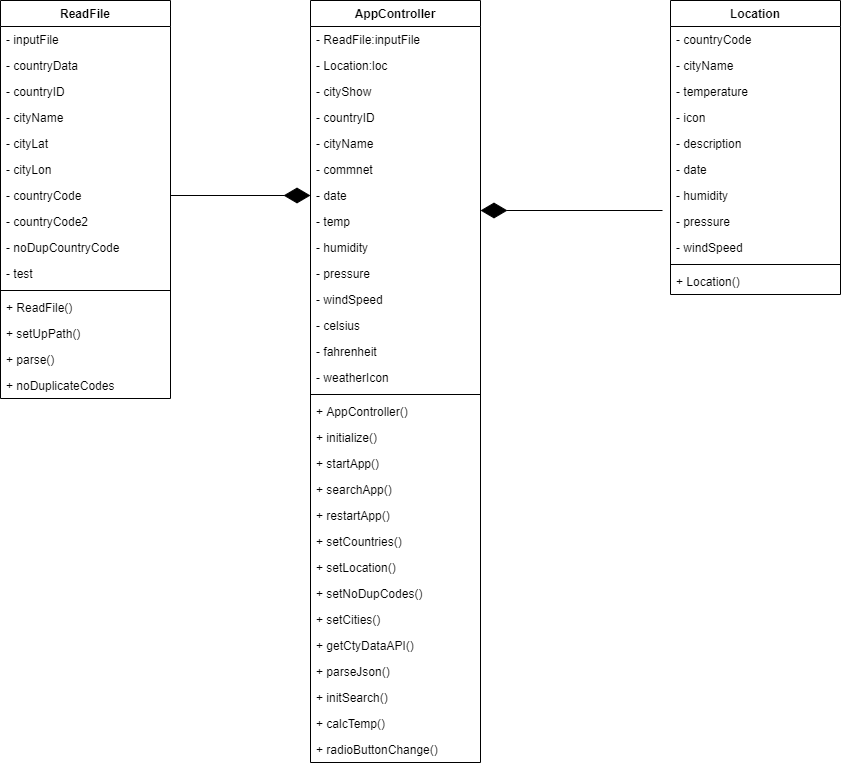

The diagram above was exported from draw.io. Its source (the exported page's mxGraphModel, read from the mxfile embedded in the PNG):
<mxGraphModel dx="1506" dy="966" grid="1" gridSize="10" guides="1" tooltips="1" connect="1" arrows="1" fold="1" page="1" pageScale="1" pageWidth="1654" pageHeight="2336" math="0" shadow="0">
  <root>
    <mxCell id="0" />
    <mxCell id="1" parent="0" />
    <mxCell id="d0hXyyXv6SHN-NotrMbk-13" value="Location" style="swimlane;fontStyle=1;align=center;verticalAlign=top;childLayout=stackLayout;horizontal=1;startSize=26;horizontalStack=0;resizeParent=1;resizeParentMax=0;resizeLast=0;collapsible=1;marginBottom=0;strokeColor=#000000;" vertex="1" parent="1">
      <mxGeometry x="770" y="40" width="170" height="294" as="geometry" />
    </mxCell>
    <mxCell id="d0hXyyXv6SHN-NotrMbk-2" value="- countryCode" style="text;strokeColor=none;fillColor=none;align=left;verticalAlign=top;spacingLeft=4;spacingRight=4;overflow=hidden;rotatable=0;points=[[0,0.5],[1,0.5]];portConstraint=eastwest;" vertex="1" parent="d0hXyyXv6SHN-NotrMbk-13">
      <mxGeometry y="26" width="170" height="26" as="geometry" />
    </mxCell>
    <mxCell id="d0hXyyXv6SHN-NotrMbk-3" value="- cityName" style="text;strokeColor=none;fillColor=none;align=left;verticalAlign=top;spacingLeft=4;spacingRight=4;overflow=hidden;rotatable=0;points=[[0,0.5],[1,0.5]];portConstraint=eastwest;" vertex="1" parent="d0hXyyXv6SHN-NotrMbk-13">
      <mxGeometry y="52" width="170" height="26" as="geometry" />
    </mxCell>
    <mxCell id="d0hXyyXv6SHN-NotrMbk-4" value="- temperature" style="text;strokeColor=none;fillColor=none;align=left;verticalAlign=top;spacingLeft=4;spacingRight=4;overflow=hidden;rotatable=0;points=[[0,0.5],[1,0.5]];portConstraint=eastwest;" vertex="1" parent="d0hXyyXv6SHN-NotrMbk-13">
      <mxGeometry y="78" width="170" height="26" as="geometry" />
    </mxCell>
    <mxCell id="d0hXyyXv6SHN-NotrMbk-5" value="- icon" style="text;strokeColor=none;fillColor=none;align=left;verticalAlign=top;spacingLeft=4;spacingRight=4;overflow=hidden;rotatable=0;points=[[0,0.5],[1,0.5]];portConstraint=eastwest;" vertex="1" parent="d0hXyyXv6SHN-NotrMbk-13">
      <mxGeometry y="104" width="170" height="26" as="geometry" />
    </mxCell>
    <mxCell id="d0hXyyXv6SHN-NotrMbk-11" value="- description" style="text;strokeColor=none;fillColor=none;align=left;verticalAlign=top;spacingLeft=4;spacingRight=4;overflow=hidden;rotatable=0;points=[[0,0.5],[1,0.5]];portConstraint=eastwest;" vertex="1" parent="d0hXyyXv6SHN-NotrMbk-13">
      <mxGeometry y="130" width="170" height="26" as="geometry" />
    </mxCell>
    <mxCell id="d0hXyyXv6SHN-NotrMbk-22" value="- date" style="text;strokeColor=none;fillColor=none;align=left;verticalAlign=top;spacingLeft=4;spacingRight=4;overflow=hidden;rotatable=0;points=[[0,0.5],[1,0.5]];portConstraint=eastwest;" vertex="1" parent="d0hXyyXv6SHN-NotrMbk-13">
      <mxGeometry y="156" width="170" height="26" as="geometry" />
    </mxCell>
    <mxCell id="d0hXyyXv6SHN-NotrMbk-7" value="- humidity" style="text;strokeColor=none;fillColor=none;align=left;verticalAlign=top;spacingLeft=4;spacingRight=4;overflow=hidden;rotatable=0;points=[[0,0.5],[1,0.5]];portConstraint=eastwest;" vertex="1" parent="d0hXyyXv6SHN-NotrMbk-13">
      <mxGeometry y="182" width="170" height="26" as="geometry" />
    </mxCell>
    <mxCell id="d0hXyyXv6SHN-NotrMbk-8" value="- pressure" style="text;strokeColor=none;fillColor=none;align=left;verticalAlign=top;spacingLeft=4;spacingRight=4;overflow=hidden;rotatable=0;points=[[0,0.5],[1,0.5]];portConstraint=eastwest;" vertex="1" parent="d0hXyyXv6SHN-NotrMbk-13">
      <mxGeometry y="208" width="170" height="26" as="geometry" />
    </mxCell>
    <mxCell id="d0hXyyXv6SHN-NotrMbk-9" value="- windSpeed" style="text;strokeColor=none;fillColor=none;align=left;verticalAlign=top;spacingLeft=4;spacingRight=4;overflow=hidden;rotatable=0;points=[[0,0.5],[1,0.5]];portConstraint=eastwest;" vertex="1" parent="d0hXyyXv6SHN-NotrMbk-13">
      <mxGeometry y="234" width="170" height="26" as="geometry" />
    </mxCell>
    <mxCell id="d0hXyyXv6SHN-NotrMbk-15" value="" style="line;strokeWidth=1;fillColor=none;align=left;verticalAlign=middle;spacingTop=-1;spacingLeft=3;spacingRight=3;rotatable=0;labelPosition=right;points=[];portConstraint=eastwest;" vertex="1" parent="d0hXyyXv6SHN-NotrMbk-13">
      <mxGeometry y="260" width="170" height="8" as="geometry" />
    </mxCell>
    <mxCell id="d0hXyyXv6SHN-NotrMbk-16" value="+ Location()" style="text;strokeColor=none;fillColor=none;align=left;verticalAlign=top;spacingLeft=4;spacingRight=4;overflow=hidden;rotatable=0;points=[[0,0.5],[1,0.5]];portConstraint=eastwest;" vertex="1" parent="d0hXyyXv6SHN-NotrMbk-13">
      <mxGeometry y="268" width="170" height="26" as="geometry" />
    </mxCell>
    <mxCell id="d0hXyyXv6SHN-NotrMbk-26" value="ReadFile" style="swimlane;fontStyle=1;align=center;verticalAlign=top;childLayout=stackLayout;horizontal=1;startSize=26;horizontalStack=0;resizeParent=1;resizeParentMax=0;resizeLast=0;collapsible=1;marginBottom=0;strokeColor=#000000;" vertex="1" parent="1">
      <mxGeometry x="100" y="40" width="170" height="398" as="geometry" />
    </mxCell>
    <mxCell id="d0hXyyXv6SHN-NotrMbk-27" value="- inputFile" style="text;strokeColor=none;fillColor=none;align=left;verticalAlign=top;spacingLeft=4;spacingRight=4;overflow=hidden;rotatable=0;points=[[0,0.5],[1,0.5]];portConstraint=eastwest;" vertex="1" parent="d0hXyyXv6SHN-NotrMbk-26">
      <mxGeometry y="26" width="170" height="26" as="geometry" />
    </mxCell>
    <mxCell id="d0hXyyXv6SHN-NotrMbk-28" value="- countryData" style="text;strokeColor=none;fillColor=none;align=left;verticalAlign=top;spacingLeft=4;spacingRight=4;overflow=hidden;rotatable=0;points=[[0,0.5],[1,0.5]];portConstraint=eastwest;" vertex="1" parent="d0hXyyXv6SHN-NotrMbk-26">
      <mxGeometry y="52" width="170" height="26" as="geometry" />
    </mxCell>
    <mxCell id="d0hXyyXv6SHN-NotrMbk-29" value="- countryID" style="text;strokeColor=none;fillColor=none;align=left;verticalAlign=top;spacingLeft=4;spacingRight=4;overflow=hidden;rotatable=0;points=[[0,0.5],[1,0.5]];portConstraint=eastwest;" vertex="1" parent="d0hXyyXv6SHN-NotrMbk-26">
      <mxGeometry y="78" width="170" height="26" as="geometry" />
    </mxCell>
    <mxCell id="d0hXyyXv6SHN-NotrMbk-30" value="- cityName" style="text;strokeColor=none;fillColor=none;align=left;verticalAlign=top;spacingLeft=4;spacingRight=4;overflow=hidden;rotatable=0;points=[[0,0.5],[1,0.5]];portConstraint=eastwest;" vertex="1" parent="d0hXyyXv6SHN-NotrMbk-26">
      <mxGeometry y="104" width="170" height="26" as="geometry" />
    </mxCell>
    <mxCell id="d0hXyyXv6SHN-NotrMbk-31" value="- cityLat" style="text;strokeColor=none;fillColor=none;align=left;verticalAlign=top;spacingLeft=4;spacingRight=4;overflow=hidden;rotatable=0;points=[[0,0.5],[1,0.5]];portConstraint=eastwest;" vertex="1" parent="d0hXyyXv6SHN-NotrMbk-26">
      <mxGeometry y="130" width="170" height="26" as="geometry" />
    </mxCell>
    <mxCell id="d0hXyyXv6SHN-NotrMbk-32" value="- cityLon" style="text;strokeColor=none;fillColor=none;align=left;verticalAlign=top;spacingLeft=4;spacingRight=4;overflow=hidden;rotatable=0;points=[[0,0.5],[1,0.5]];portConstraint=eastwest;" vertex="1" parent="d0hXyyXv6SHN-NotrMbk-26">
      <mxGeometry y="156" width="170" height="26" as="geometry" />
    </mxCell>
    <mxCell id="d0hXyyXv6SHN-NotrMbk-33" value="- countryCode" style="text;strokeColor=none;fillColor=none;align=left;verticalAlign=top;spacingLeft=4;spacingRight=4;overflow=hidden;rotatable=0;points=[[0,0.5],[1,0.5]];portConstraint=eastwest;" vertex="1" parent="d0hXyyXv6SHN-NotrMbk-26">
      <mxGeometry y="182" width="170" height="26" as="geometry" />
    </mxCell>
    <mxCell id="d0hXyyXv6SHN-NotrMbk-34" value="- countryCode2" style="text;strokeColor=none;fillColor=none;align=left;verticalAlign=top;spacingLeft=4;spacingRight=4;overflow=hidden;rotatable=0;points=[[0,0.5],[1,0.5]];portConstraint=eastwest;" vertex="1" parent="d0hXyyXv6SHN-NotrMbk-26">
      <mxGeometry y="208" width="170" height="26" as="geometry" />
    </mxCell>
    <mxCell id="d0hXyyXv6SHN-NotrMbk-35" value="- noDupCountryCode" style="text;strokeColor=none;fillColor=none;align=left;verticalAlign=top;spacingLeft=4;spacingRight=4;overflow=hidden;rotatable=0;points=[[0,0.5],[1,0.5]];portConstraint=eastwest;" vertex="1" parent="d0hXyyXv6SHN-NotrMbk-26">
      <mxGeometry y="234" width="170" height="26" as="geometry" />
    </mxCell>
    <mxCell id="d0hXyyXv6SHN-NotrMbk-36" value="- test" style="text;strokeColor=none;fillColor=none;align=left;verticalAlign=top;spacingLeft=4;spacingRight=4;overflow=hidden;rotatable=0;points=[[0,0.5],[1,0.5]];portConstraint=eastwest;" vertex="1" parent="d0hXyyXv6SHN-NotrMbk-26">
      <mxGeometry y="260" width="170" height="26" as="geometry" />
    </mxCell>
    <mxCell id="d0hXyyXv6SHN-NotrMbk-37" value="" style="line;strokeWidth=1;fillColor=none;align=left;verticalAlign=middle;spacingTop=-1;spacingLeft=3;spacingRight=3;rotatable=0;labelPosition=right;points=[];portConstraint=eastwest;" vertex="1" parent="d0hXyyXv6SHN-NotrMbk-26">
      <mxGeometry y="286" width="170" height="8" as="geometry" />
    </mxCell>
    <mxCell id="d0hXyyXv6SHN-NotrMbk-38" value="+ ReadFile()" style="text;strokeColor=none;fillColor=none;align=left;verticalAlign=top;spacingLeft=4;spacingRight=4;overflow=hidden;rotatable=0;points=[[0,0.5],[1,0.5]];portConstraint=eastwest;" vertex="1" parent="d0hXyyXv6SHN-NotrMbk-26">
      <mxGeometry y="294" width="170" height="26" as="geometry" />
    </mxCell>
    <mxCell id="d0hXyyXv6SHN-NotrMbk-39" value="+ setUpPath()" style="text;strokeColor=none;fillColor=none;align=left;verticalAlign=top;spacingLeft=4;spacingRight=4;overflow=hidden;rotatable=0;points=[[0,0.5],[1,0.5]];portConstraint=eastwest;" vertex="1" parent="d0hXyyXv6SHN-NotrMbk-26">
      <mxGeometry y="320" width="170" height="26" as="geometry" />
    </mxCell>
    <mxCell id="d0hXyyXv6SHN-NotrMbk-40" value="+ parse()" style="text;strokeColor=none;fillColor=none;align=left;verticalAlign=top;spacingLeft=4;spacingRight=4;overflow=hidden;rotatable=0;points=[[0,0.5],[1,0.5]];portConstraint=eastwest;" vertex="1" parent="d0hXyyXv6SHN-NotrMbk-26">
      <mxGeometry y="346" width="170" height="26" as="geometry" />
    </mxCell>
    <mxCell id="d0hXyyXv6SHN-NotrMbk-41" value="+ noDuplicateCodes" style="text;strokeColor=none;fillColor=none;align=left;verticalAlign=top;spacingLeft=4;spacingRight=4;overflow=hidden;rotatable=0;points=[[0,0.5],[1,0.5]];portConstraint=eastwest;" vertex="1" parent="d0hXyyXv6SHN-NotrMbk-26">
      <mxGeometry y="372" width="170" height="26" as="geometry" />
    </mxCell>
    <mxCell id="d0hXyyXv6SHN-NotrMbk-42" value="AppController" style="swimlane;fontStyle=1;align=center;verticalAlign=top;childLayout=stackLayout;horizontal=1;startSize=26;horizontalStack=0;resizeParent=1;resizeParentMax=0;resizeLast=0;collapsible=1;marginBottom=0;strokeColor=#000000;" vertex="1" parent="1">
      <mxGeometry x="410" y="40" width="170" height="762" as="geometry" />
    </mxCell>
    <mxCell id="d0hXyyXv6SHN-NotrMbk-43" value="- ReadFile:inputFile" style="text;strokeColor=none;fillColor=none;align=left;verticalAlign=top;spacingLeft=4;spacingRight=4;overflow=hidden;rotatable=0;points=[[0,0.5],[1,0.5]];portConstraint=eastwest;" vertex="1" parent="d0hXyyXv6SHN-NotrMbk-42">
      <mxGeometry y="26" width="170" height="26" as="geometry" />
    </mxCell>
    <mxCell id="d0hXyyXv6SHN-NotrMbk-71" value="- Location:loc" style="text;strokeColor=none;fillColor=none;align=left;verticalAlign=top;spacingLeft=4;spacingRight=4;overflow=hidden;rotatable=0;points=[[0,0.5],[1,0.5]];portConstraint=eastwest;" vertex="1" parent="d0hXyyXv6SHN-NotrMbk-42">
      <mxGeometry y="52" width="170" height="26" as="geometry" />
    </mxCell>
    <mxCell id="d0hXyyXv6SHN-NotrMbk-44" value="- cityShow" style="text;strokeColor=none;fillColor=none;align=left;verticalAlign=top;spacingLeft=4;spacingRight=4;overflow=hidden;rotatable=0;points=[[0,0.5],[1,0.5]];portConstraint=eastwest;" vertex="1" parent="d0hXyyXv6SHN-NotrMbk-42">
      <mxGeometry y="78" width="170" height="26" as="geometry" />
    </mxCell>
    <mxCell id="d0hXyyXv6SHN-NotrMbk-45" value="- countryID" style="text;strokeColor=none;fillColor=none;align=left;verticalAlign=top;spacingLeft=4;spacingRight=4;overflow=hidden;rotatable=0;points=[[0,0.5],[1,0.5]];portConstraint=eastwest;" vertex="1" parent="d0hXyyXv6SHN-NotrMbk-42">
      <mxGeometry y="104" width="170" height="26" as="geometry" />
    </mxCell>
    <mxCell id="d0hXyyXv6SHN-NotrMbk-46" value="- cityName" style="text;strokeColor=none;fillColor=none;align=left;verticalAlign=top;spacingLeft=4;spacingRight=4;overflow=hidden;rotatable=0;points=[[0,0.5],[1,0.5]];portConstraint=eastwest;" vertex="1" parent="d0hXyyXv6SHN-NotrMbk-42">
      <mxGeometry y="130" width="170" height="26" as="geometry" />
    </mxCell>
    <mxCell id="d0hXyyXv6SHN-NotrMbk-47" value="- commnet" style="text;strokeColor=none;fillColor=none;align=left;verticalAlign=top;spacingLeft=4;spacingRight=4;overflow=hidden;rotatable=0;points=[[0,0.5],[1,0.5]];portConstraint=eastwest;" vertex="1" parent="d0hXyyXv6SHN-NotrMbk-42">
      <mxGeometry y="156" width="170" height="26" as="geometry" />
    </mxCell>
    <mxCell id="d0hXyyXv6SHN-NotrMbk-48" value="- date" style="text;strokeColor=none;fillColor=none;align=left;verticalAlign=top;spacingLeft=4;spacingRight=4;overflow=hidden;rotatable=0;points=[[0,0.5],[1,0.5]];portConstraint=eastwest;" vertex="1" parent="d0hXyyXv6SHN-NotrMbk-42">
      <mxGeometry y="182" width="170" height="26" as="geometry" />
    </mxCell>
    <mxCell id="d0hXyyXv6SHN-NotrMbk-49" value="- temp" style="text;strokeColor=none;fillColor=none;align=left;verticalAlign=top;spacingLeft=4;spacingRight=4;overflow=hidden;rotatable=0;points=[[0,0.5],[1,0.5]];portConstraint=eastwest;" vertex="1" parent="d0hXyyXv6SHN-NotrMbk-42">
      <mxGeometry y="208" width="170" height="26" as="geometry" />
    </mxCell>
    <mxCell id="d0hXyyXv6SHN-NotrMbk-50" value="- humidity" style="text;strokeColor=none;fillColor=none;align=left;verticalAlign=top;spacingLeft=4;spacingRight=4;overflow=hidden;rotatable=0;points=[[0,0.5],[1,0.5]];portConstraint=eastwest;" vertex="1" parent="d0hXyyXv6SHN-NotrMbk-42">
      <mxGeometry y="234" width="170" height="26" as="geometry" />
    </mxCell>
    <mxCell id="d0hXyyXv6SHN-NotrMbk-68" value="- pressure" style="text;strokeColor=none;fillColor=none;align=left;verticalAlign=top;spacingLeft=4;spacingRight=4;overflow=hidden;rotatable=0;points=[[0,0.5],[1,0.5]];portConstraint=eastwest;" vertex="1" parent="d0hXyyXv6SHN-NotrMbk-42">
      <mxGeometry y="260" width="170" height="26" as="geometry" />
    </mxCell>
    <mxCell id="d0hXyyXv6SHN-NotrMbk-70" value="- windSpeed" style="text;strokeColor=none;fillColor=none;align=left;verticalAlign=top;spacingLeft=4;spacingRight=4;overflow=hidden;rotatable=0;points=[[0,0.5],[1,0.5]];portConstraint=eastwest;" vertex="1" parent="d0hXyyXv6SHN-NotrMbk-42">
      <mxGeometry y="286" width="170" height="26" as="geometry" />
    </mxCell>
    <mxCell id="d0hXyyXv6SHN-NotrMbk-69" value="- celsius" style="text;strokeColor=none;fillColor=none;align=left;verticalAlign=top;spacingLeft=4;spacingRight=4;overflow=hidden;rotatable=0;points=[[0,0.5],[1,0.5]];portConstraint=eastwest;" vertex="1" parent="d0hXyyXv6SHN-NotrMbk-42">
      <mxGeometry y="312" width="170" height="26" as="geometry" />
    </mxCell>
    <mxCell id="d0hXyyXv6SHN-NotrMbk-51" value="- fahrenheit" style="text;strokeColor=none;fillColor=none;align=left;verticalAlign=top;spacingLeft=4;spacingRight=4;overflow=hidden;rotatable=0;points=[[0,0.5],[1,0.5]];portConstraint=eastwest;" vertex="1" parent="d0hXyyXv6SHN-NotrMbk-42">
      <mxGeometry y="338" width="170" height="26" as="geometry" />
    </mxCell>
    <mxCell id="d0hXyyXv6SHN-NotrMbk-52" value="- weatherIcon" style="text;strokeColor=none;fillColor=none;align=left;verticalAlign=top;spacingLeft=4;spacingRight=4;overflow=hidden;rotatable=0;points=[[0,0.5],[1,0.5]];portConstraint=eastwest;" vertex="1" parent="d0hXyyXv6SHN-NotrMbk-42">
      <mxGeometry y="364" width="170" height="26" as="geometry" />
    </mxCell>
    <mxCell id="d0hXyyXv6SHN-NotrMbk-53" value="" style="line;strokeWidth=1;fillColor=none;align=left;verticalAlign=middle;spacingTop=-1;spacingLeft=3;spacingRight=3;rotatable=0;labelPosition=right;points=[];portConstraint=eastwest;" vertex="1" parent="d0hXyyXv6SHN-NotrMbk-42">
      <mxGeometry y="390" width="170" height="8" as="geometry" />
    </mxCell>
    <mxCell id="d0hXyyXv6SHN-NotrMbk-54" value="+ AppController()" style="text;strokeColor=none;fillColor=none;align=left;verticalAlign=top;spacingLeft=4;spacingRight=4;overflow=hidden;rotatable=0;points=[[0,0.5],[1,0.5]];portConstraint=eastwest;" vertex="1" parent="d0hXyyXv6SHN-NotrMbk-42">
      <mxGeometry y="398" width="170" height="26" as="geometry" />
    </mxCell>
    <mxCell id="d0hXyyXv6SHN-NotrMbk-55" value="+ initialize()" style="text;strokeColor=none;fillColor=none;align=left;verticalAlign=top;spacingLeft=4;spacingRight=4;overflow=hidden;rotatable=0;points=[[0,0.5],[1,0.5]];portConstraint=eastwest;" vertex="1" parent="d0hXyyXv6SHN-NotrMbk-42">
      <mxGeometry y="424" width="170" height="26" as="geometry" />
    </mxCell>
    <mxCell id="d0hXyyXv6SHN-NotrMbk-56" value="+ startApp()" style="text;strokeColor=none;fillColor=none;align=left;verticalAlign=top;spacingLeft=4;spacingRight=4;overflow=hidden;rotatable=0;points=[[0,0.5],[1,0.5]];portConstraint=eastwest;" vertex="1" parent="d0hXyyXv6SHN-NotrMbk-42">
      <mxGeometry y="450" width="170" height="26" as="geometry" />
    </mxCell>
    <mxCell id="d0hXyyXv6SHN-NotrMbk-57" value="+ searchApp()" style="text;strokeColor=none;fillColor=none;align=left;verticalAlign=top;spacingLeft=4;spacingRight=4;overflow=hidden;rotatable=0;points=[[0,0.5],[1,0.5]];portConstraint=eastwest;" vertex="1" parent="d0hXyyXv6SHN-NotrMbk-42">
      <mxGeometry y="476" width="170" height="26" as="geometry" />
    </mxCell>
    <mxCell id="d0hXyyXv6SHN-NotrMbk-58" value="+ restartApp()" style="text;strokeColor=none;fillColor=none;align=left;verticalAlign=top;spacingLeft=4;spacingRight=4;overflow=hidden;rotatable=0;points=[[0,0.5],[1,0.5]];portConstraint=eastwest;" vertex="1" parent="d0hXyyXv6SHN-NotrMbk-42">
      <mxGeometry y="502" width="170" height="26" as="geometry" />
    </mxCell>
    <mxCell id="d0hXyyXv6SHN-NotrMbk-59" value="+ setCountries()" style="text;strokeColor=none;fillColor=none;align=left;verticalAlign=top;spacingLeft=4;spacingRight=4;overflow=hidden;rotatable=0;points=[[0,0.5],[1,0.5]];portConstraint=eastwest;" vertex="1" parent="d0hXyyXv6SHN-NotrMbk-42">
      <mxGeometry y="528" width="170" height="26" as="geometry" />
    </mxCell>
    <mxCell id="d0hXyyXv6SHN-NotrMbk-60" value="+ setLocation()" style="text;strokeColor=none;fillColor=none;align=left;verticalAlign=top;spacingLeft=4;spacingRight=4;overflow=hidden;rotatable=0;points=[[0,0.5],[1,0.5]];portConstraint=eastwest;" vertex="1" parent="d0hXyyXv6SHN-NotrMbk-42">
      <mxGeometry y="554" width="170" height="26" as="geometry" />
    </mxCell>
    <mxCell id="d0hXyyXv6SHN-NotrMbk-61" value="+ setNoDupCodes()" style="text;strokeColor=none;fillColor=none;align=left;verticalAlign=top;spacingLeft=4;spacingRight=4;overflow=hidden;rotatable=0;points=[[0,0.5],[1,0.5]];portConstraint=eastwest;" vertex="1" parent="d0hXyyXv6SHN-NotrMbk-42">
      <mxGeometry y="580" width="170" height="26" as="geometry" />
    </mxCell>
    <mxCell id="d0hXyyXv6SHN-NotrMbk-62" value="+ setCities()" style="text;strokeColor=none;fillColor=none;align=left;verticalAlign=top;spacingLeft=4;spacingRight=4;overflow=hidden;rotatable=0;points=[[0,0.5],[1,0.5]];portConstraint=eastwest;" vertex="1" parent="d0hXyyXv6SHN-NotrMbk-42">
      <mxGeometry y="606" width="170" height="26" as="geometry" />
    </mxCell>
    <mxCell id="d0hXyyXv6SHN-NotrMbk-63" value="+ getCtyDataAPI()" style="text;strokeColor=none;fillColor=none;align=left;verticalAlign=top;spacingLeft=4;spacingRight=4;overflow=hidden;rotatable=0;points=[[0,0.5],[1,0.5]];portConstraint=eastwest;" vertex="1" parent="d0hXyyXv6SHN-NotrMbk-42">
      <mxGeometry y="632" width="170" height="26" as="geometry" />
    </mxCell>
    <mxCell id="d0hXyyXv6SHN-NotrMbk-64" value="+ parseJson()" style="text;strokeColor=none;fillColor=none;align=left;verticalAlign=top;spacingLeft=4;spacingRight=4;overflow=hidden;rotatable=0;points=[[0,0.5],[1,0.5]];portConstraint=eastwest;" vertex="1" parent="d0hXyyXv6SHN-NotrMbk-42">
      <mxGeometry y="658" width="170" height="26" as="geometry" />
    </mxCell>
    <mxCell id="d0hXyyXv6SHN-NotrMbk-65" value="+ initSearch()" style="text;strokeColor=none;fillColor=none;align=left;verticalAlign=top;spacingLeft=4;spacingRight=4;overflow=hidden;rotatable=0;points=[[0,0.5],[1,0.5]];portConstraint=eastwest;" vertex="1" parent="d0hXyyXv6SHN-NotrMbk-42">
      <mxGeometry y="684" width="170" height="26" as="geometry" />
    </mxCell>
    <mxCell id="d0hXyyXv6SHN-NotrMbk-66" value="+ calcTemp()" style="text;strokeColor=none;fillColor=none;align=left;verticalAlign=top;spacingLeft=4;spacingRight=4;overflow=hidden;rotatable=0;points=[[0,0.5],[1,0.5]];portConstraint=eastwest;" vertex="1" parent="d0hXyyXv6SHN-NotrMbk-42">
      <mxGeometry y="710" width="170" height="26" as="geometry" />
    </mxCell>
    <mxCell id="d0hXyyXv6SHN-NotrMbk-67" value="+ radioButtonChange()" style="text;strokeColor=none;fillColor=none;align=left;verticalAlign=top;spacingLeft=4;spacingRight=4;overflow=hidden;rotatable=0;points=[[0,0.5],[1,0.5]];portConstraint=eastwest;" vertex="1" parent="d0hXyyXv6SHN-NotrMbk-42">
      <mxGeometry y="736" width="170" height="26" as="geometry" />
    </mxCell>
    <mxCell id="d0hXyyXv6SHN-NotrMbk-73" value="" style="endArrow=diamondThin;endFill=1;endSize=24;html=1;exitX=1;exitY=0.5;exitDx=0;exitDy=0;entryX=0;entryY=0.5;entryDx=0;entryDy=0;" edge="1" parent="1" source="d0hXyyXv6SHN-NotrMbk-33" target="d0hXyyXv6SHN-NotrMbk-48">
      <mxGeometry width="160" relative="1" as="geometry">
        <mxPoint x="160" y="590" as="sourcePoint" />
        <mxPoint x="320" y="590" as="targetPoint" />
      </mxGeometry>
    </mxCell>
    <mxCell id="d0hXyyXv6SHN-NotrMbk-74" value="" style="endArrow=diamondThin;endFill=1;endSize=24;html=1;exitX=-0.047;exitY=1.077;exitDx=0;exitDy=0;entryX=1;entryY=0.077;entryDx=0;entryDy=0;exitPerimeter=0;entryPerimeter=0;" edge="1" parent="1" source="d0hXyyXv6SHN-NotrMbk-7" target="d0hXyyXv6SHN-NotrMbk-49">
      <mxGeometry width="160" relative="1" as="geometry">
        <mxPoint x="280" y="245" as="sourcePoint" />
        <mxPoint x="420" y="245" as="targetPoint" />
      </mxGeometry>
    </mxCell>
  </root>
</mxGraphModel>